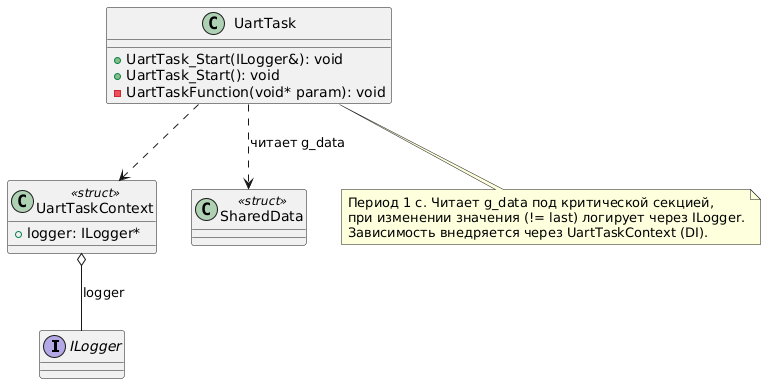

The diagram above was rendered by PlantUML. Its source (embedded in the PNG):
@startuml
interface ILogger

class UartTaskContext <<struct>>
{
    + logger: ILogger*
}

class UartTask
{
    + UartTask_Start(ILogger&): void
    + UartTask_Start(): void
    - UartTaskFunction(void* param): void
}

class SharedData <<struct>>

UartTaskContext o-- ILogger : logger
UartTask ..> UartTaskContext
UartTask ..> SharedData : читает g_data

note bottom of UartTask
  Период 1 с. Читает g_data под критической секцией,
  при изменении значения (!= last) логирует через ILogger.
  Зависимость внедряется через UartTaskContext (DI).
end note
@enduml